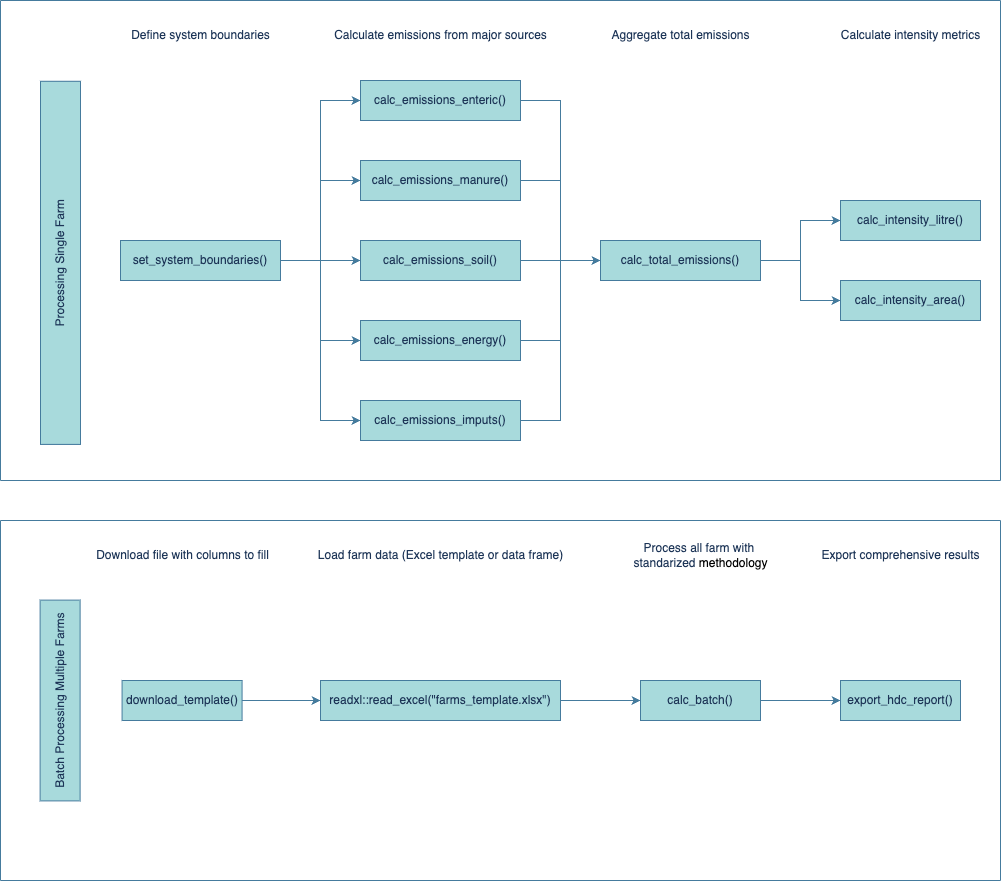

The diagram above was exported from draw.io. Its source (the exported page's mxGraphModel, read from the mxfile embedded in the PNG):
<mxGraphModel dx="3636" dy="1840" grid="1" gridSize="10" guides="1" tooltips="1" connect="1" arrows="1" fold="1" page="1" pageScale="1" pageWidth="850" pageHeight="1100" math="0" shadow="0">
  <root>
    <mxCell id="0" />
    <mxCell id="1" parent="0" />
    <mxCell id="sWPIfERvwx25RwNftEyM-9" style="edgeStyle=orthogonalEdgeStyle;rounded=0;orthogonalLoop=1;jettySize=auto;html=1;entryX=0;entryY=0.5;entryDx=0;entryDy=0;labelBackgroundColor=none;fontColor=default;strokeColor=#457B9D;" edge="1" parent="1" source="sWPIfERvwx25RwNftEyM-1" target="sWPIfERvwx25RwNftEyM-4">
      <mxGeometry relative="1" as="geometry" />
    </mxCell>
    <mxCell id="sWPIfERvwx25RwNftEyM-10" style="edgeStyle=orthogonalEdgeStyle;rounded=0;orthogonalLoop=1;jettySize=auto;html=1;entryX=0;entryY=0.5;entryDx=0;entryDy=0;labelBackgroundColor=none;fontColor=default;strokeColor=#457B9D;" edge="1" parent="1" source="sWPIfERvwx25RwNftEyM-1" target="sWPIfERvwx25RwNftEyM-5">
      <mxGeometry relative="1" as="geometry" />
    </mxCell>
    <mxCell id="sWPIfERvwx25RwNftEyM-11" style="edgeStyle=orthogonalEdgeStyle;rounded=0;orthogonalLoop=1;jettySize=auto;html=1;entryX=0;entryY=0.5;entryDx=0;entryDy=0;labelBackgroundColor=none;fontColor=default;strokeColor=#457B9D;" edge="1" parent="1" source="sWPIfERvwx25RwNftEyM-1" target="sWPIfERvwx25RwNftEyM-6">
      <mxGeometry relative="1" as="geometry" />
    </mxCell>
    <mxCell id="sWPIfERvwx25RwNftEyM-12" style="edgeStyle=orthogonalEdgeStyle;rounded=0;orthogonalLoop=1;jettySize=auto;html=1;entryX=0;entryY=0.5;entryDx=0;entryDy=0;labelBackgroundColor=none;fontColor=default;strokeColor=#457B9D;" edge="1" parent="1" source="sWPIfERvwx25RwNftEyM-1" target="sWPIfERvwx25RwNftEyM-7">
      <mxGeometry relative="1" as="geometry" />
    </mxCell>
    <mxCell id="sWPIfERvwx25RwNftEyM-13" style="edgeStyle=orthogonalEdgeStyle;rounded=0;orthogonalLoop=1;jettySize=auto;html=1;entryX=0;entryY=0.5;entryDx=0;entryDy=0;labelBackgroundColor=none;fontColor=default;strokeColor=#457B9D;" edge="1" parent="1" source="sWPIfERvwx25RwNftEyM-1" target="sWPIfERvwx25RwNftEyM-2">
      <mxGeometry relative="1" as="geometry" />
    </mxCell>
    <mxCell id="sWPIfERvwx25RwNftEyM-1" value="set_system_boundaries()" style="rounded=0;whiteSpace=wrap;html=1;labelBackgroundColor=none;fillColor=#A8DADC;strokeColor=#457B9D;fontColor=#1D3557;" vertex="1" parent="1">
      <mxGeometry x="40" y="240" width="160" height="40" as="geometry" />
    </mxCell>
    <mxCell id="sWPIfERvwx25RwNftEyM-16" style="edgeStyle=orthogonalEdgeStyle;rounded=0;orthogonalLoop=1;jettySize=auto;html=1;entryX=0;entryY=0.5;entryDx=0;entryDy=0;labelBackgroundColor=none;fontColor=default;strokeColor=#457B9D;" edge="1" parent="1" source="sWPIfERvwx25RwNftEyM-2" target="sWPIfERvwx25RwNftEyM-14">
      <mxGeometry relative="1" as="geometry" />
    </mxCell>
    <mxCell id="sWPIfERvwx25RwNftEyM-2" value="calc_emissions_enteric()" style="rounded=0;whiteSpace=wrap;html=1;labelBackgroundColor=none;fillColor=#A8DADC;strokeColor=#457B9D;fontColor=#1D3557;" vertex="1" parent="1">
      <mxGeometry x="280" y="80" width="160" height="40" as="geometry" />
    </mxCell>
    <mxCell id="sWPIfERvwx25RwNftEyM-17" style="edgeStyle=orthogonalEdgeStyle;rounded=0;orthogonalLoop=1;jettySize=auto;html=1;entryX=0;entryY=0.5;entryDx=0;entryDy=0;labelBackgroundColor=none;fontColor=default;strokeColor=#457B9D;" edge="1" parent="1" source="sWPIfERvwx25RwNftEyM-4" target="sWPIfERvwx25RwNftEyM-14">
      <mxGeometry relative="1" as="geometry" />
    </mxCell>
    <mxCell id="sWPIfERvwx25RwNftEyM-4" value="calc_emissions_manure()" style="rounded=0;whiteSpace=wrap;html=1;labelBackgroundColor=none;fillColor=#A8DADC;strokeColor=#457B9D;fontColor=#1D3557;" vertex="1" parent="1">
      <mxGeometry x="280" y="160" width="160" height="40" as="geometry" />
    </mxCell>
    <mxCell id="sWPIfERvwx25RwNftEyM-15" style="edgeStyle=orthogonalEdgeStyle;rounded=0;orthogonalLoop=1;jettySize=auto;html=1;entryX=0;entryY=0.5;entryDx=0;entryDy=0;labelBackgroundColor=none;fontColor=default;strokeColor=#457B9D;" edge="1" parent="1" source="sWPIfERvwx25RwNftEyM-5" target="sWPIfERvwx25RwNftEyM-14">
      <mxGeometry relative="1" as="geometry" />
    </mxCell>
    <mxCell id="sWPIfERvwx25RwNftEyM-5" value="calc_emissions_soil()" style="rounded=0;whiteSpace=wrap;html=1;labelBackgroundColor=none;fillColor=#A8DADC;strokeColor=#457B9D;fontColor=#1D3557;" vertex="1" parent="1">
      <mxGeometry x="280" y="240" width="160" height="40" as="geometry" />
    </mxCell>
    <mxCell id="sWPIfERvwx25RwNftEyM-20" style="edgeStyle=orthogonalEdgeStyle;rounded=0;orthogonalLoop=1;jettySize=auto;html=1;entryX=0;entryY=0.25;entryDx=0;entryDy=0;labelBackgroundColor=none;fontColor=default;strokeColor=#457B9D;" edge="1" parent="1" source="sWPIfERvwx25RwNftEyM-6" target="sWPIfERvwx25RwNftEyM-14">
      <mxGeometry relative="1" as="geometry">
        <Array as="points">
          <mxPoint x="480" y="340" />
          <mxPoint x="480" y="260" />
          <mxPoint x="560" y="260" />
          <mxPoint x="560" y="250" />
        </Array>
      </mxGeometry>
    </mxCell>
    <mxCell id="sWPIfERvwx25RwNftEyM-6" value="calc_emissions_energy()" style="rounded=0;whiteSpace=wrap;html=1;labelBackgroundColor=none;fillColor=#A8DADC;strokeColor=#457B9D;fontColor=#1D3557;" vertex="1" parent="1">
      <mxGeometry x="280" y="320" width="160" height="40" as="geometry" />
    </mxCell>
    <mxCell id="sWPIfERvwx25RwNftEyM-19" style="edgeStyle=orthogonalEdgeStyle;rounded=0;orthogonalLoop=1;jettySize=auto;html=1;entryX=0;entryY=0.5;entryDx=0;entryDy=0;labelBackgroundColor=none;fontColor=default;strokeColor=#457B9D;" edge="1" parent="1" source="sWPIfERvwx25RwNftEyM-7" target="sWPIfERvwx25RwNftEyM-14">
      <mxGeometry relative="1" as="geometry" />
    </mxCell>
    <mxCell id="sWPIfERvwx25RwNftEyM-7" value="calc_emissions_imputs()" style="rounded=0;whiteSpace=wrap;html=1;labelBackgroundColor=none;fillColor=#A8DADC;strokeColor=#457B9D;fontColor=#1D3557;" vertex="1" parent="1">
      <mxGeometry x="280" y="400" width="160" height="40" as="geometry" />
    </mxCell>
    <mxCell id="sWPIfERvwx25RwNftEyM-25" style="edgeStyle=orthogonalEdgeStyle;rounded=0;orthogonalLoop=1;jettySize=auto;html=1;entryX=0;entryY=0.5;entryDx=0;entryDy=0;labelBackgroundColor=none;fontColor=default;strokeColor=#457B9D;" edge="1" parent="1" source="sWPIfERvwx25RwNftEyM-14" target="sWPIfERvwx25RwNftEyM-23">
      <mxGeometry relative="1" as="geometry" />
    </mxCell>
    <mxCell id="sWPIfERvwx25RwNftEyM-26" style="edgeStyle=orthogonalEdgeStyle;rounded=0;orthogonalLoop=1;jettySize=auto;html=1;entryX=0;entryY=0.5;entryDx=0;entryDy=0;labelBackgroundColor=none;fontColor=default;strokeColor=#457B9D;" edge="1" parent="1" source="sWPIfERvwx25RwNftEyM-14" target="sWPIfERvwx25RwNftEyM-24">
      <mxGeometry relative="1" as="geometry" />
    </mxCell>
    <mxCell id="sWPIfERvwx25RwNftEyM-14" value="calc_total_emissions()" style="rounded=0;whiteSpace=wrap;html=1;labelBackgroundColor=none;fillColor=#A8DADC;strokeColor=#457B9D;fontColor=#1D3557;" vertex="1" parent="1">
      <mxGeometry x="520" y="240" width="160" height="40" as="geometry" />
    </mxCell>
    <mxCell id="sWPIfERvwx25RwNftEyM-23" value="calc_intensity_litre()" style="rounded=0;whiteSpace=wrap;html=1;labelBackgroundColor=none;fillColor=#A8DADC;strokeColor=#457B9D;fontColor=#1D3557;" vertex="1" parent="1">
      <mxGeometry x="760" y="200" width="140" height="40" as="geometry" />
    </mxCell>
    <mxCell id="sWPIfERvwx25RwNftEyM-24" value="calc_intensity_area()" style="rounded=0;whiteSpace=wrap;html=1;labelBackgroundColor=none;fillColor=#A8DADC;strokeColor=#457B9D;fontColor=#1D3557;" vertex="1" parent="1">
      <mxGeometry x="760" y="280" width="140" height="40" as="geometry" />
    </mxCell>
    <mxCell id="sWPIfERvwx25RwNftEyM-27" value="Define system boundaries" style="text;html=1;align=center;verticalAlign=middle;resizable=0;points=[];autosize=1;strokeColor=none;fillColor=none;labelBackgroundColor=none;fontColor=#1D3557;" vertex="1" parent="1">
      <mxGeometry x="40" y="20" width="160" height="30" as="geometry" />
    </mxCell>
    <mxCell id="sWPIfERvwx25RwNftEyM-28" value="Calculate emissions from major sources" style="text;html=1;align=center;verticalAlign=middle;resizable=0;points=[];autosize=1;strokeColor=none;fillColor=none;labelBackgroundColor=none;fontColor=#1D3557;" vertex="1" parent="1">
      <mxGeometry x="240" y="20" width="240" height="30" as="geometry" />
    </mxCell>
    <mxCell id="sWPIfERvwx25RwNftEyM-29" value="Aggregate total emissions" style="text;html=1;align=center;verticalAlign=middle;resizable=0;points=[];autosize=1;strokeColor=none;fillColor=none;labelBackgroundColor=none;fontColor=#1D3557;" vertex="1" parent="1">
      <mxGeometry x="520" y="20" width="160" height="30" as="geometry" />
    </mxCell>
    <mxCell id="sWPIfERvwx25RwNftEyM-30" value="Calculate intensity metrics" style="text;html=1;align=center;verticalAlign=middle;resizable=0;points=[];autosize=1;strokeColor=none;fillColor=none;labelBackgroundColor=none;fontColor=#1D3557;" vertex="1" parent="1">
      <mxGeometry x="750" y="20" width="160" height="30" as="geometry" />
    </mxCell>
    <mxCell id="sWPIfERvwx25RwNftEyM-32" value="" style="endArrow=none;html=1;rounded=0;labelBackgroundColor=none;fontColor=default;strokeColor=#457B9D;" edge="1" parent="1">
      <mxGeometry width="50" height="50" relative="1" as="geometry">
        <mxPoint x="-80" y="480" as="sourcePoint" />
        <mxPoint x="-80" as="targetPoint" />
      </mxGeometry>
    </mxCell>
    <mxCell id="sWPIfERvwx25RwNftEyM-33" value="" style="endArrow=none;html=1;rounded=0;labelBackgroundColor=none;fontColor=default;strokeColor=#457B9D;" edge="1" parent="1">
      <mxGeometry width="50" height="50" relative="1" as="geometry">
        <mxPoint x="-80" as="sourcePoint" />
        <mxPoint x="920" as="targetPoint" />
      </mxGeometry>
    </mxCell>
    <mxCell id="sWPIfERvwx25RwNftEyM-34" value="" style="endArrow=none;html=1;rounded=0;labelBackgroundColor=none;fontColor=default;strokeColor=#457B9D;" edge="1" parent="1">
      <mxGeometry width="50" height="50" relative="1" as="geometry">
        <mxPoint x="-80" y="480" as="sourcePoint" />
        <mxPoint x="920" y="480" as="targetPoint" />
      </mxGeometry>
    </mxCell>
    <mxCell id="sWPIfERvwx25RwNftEyM-35" value="" style="endArrow=none;html=1;rounded=0;labelBackgroundColor=none;fontColor=default;strokeColor=#457B9D;" edge="1" parent="1">
      <mxGeometry width="50" height="50" relative="1" as="geometry">
        <mxPoint x="920" y="480" as="sourcePoint" />
        <mxPoint x="920" as="targetPoint" />
      </mxGeometry>
    </mxCell>
    <mxCell id="sWPIfERvwx25RwNftEyM-37" value="Processing Single Farm" style="rounded=0;whiteSpace=wrap;html=1;rotation=-90;labelBackgroundColor=none;fillColor=#A8DADC;strokeColor=#457B9D;fontColor=#1D3557;" vertex="1" parent="1">
      <mxGeometry x="-201.56" y="242.34" width="363.13" height="40" as="geometry" />
    </mxCell>
    <mxCell id="sWPIfERvwx25RwNftEyM-38" value="Batch Processing Multiple Farms" style="rounded=0;whiteSpace=wrap;html=1;rotation=-90;labelBackgroundColor=none;fillColor=#A8DADC;strokeColor=#457B9D;fontColor=#1D3557;" vertex="1" parent="1">
      <mxGeometry x="-120.79" y="680" width="200.79" height="40" as="geometry" />
    </mxCell>
    <mxCell id="sWPIfERvwx25RwNftEyM-39" value="" style="endArrow=none;html=1;rounded=0;labelBackgroundColor=none;fontColor=default;strokeColor=#457B9D;" edge="1" parent="1">
      <mxGeometry width="50" height="50" relative="1" as="geometry">
        <mxPoint x="-80" y="520" as="sourcePoint" />
        <mxPoint x="920" y="520" as="targetPoint" />
      </mxGeometry>
    </mxCell>
    <mxCell id="sWPIfERvwx25RwNftEyM-45" style="edgeStyle=orthogonalEdgeStyle;rounded=0;orthogonalLoop=1;jettySize=auto;html=1;labelBackgroundColor=none;fontColor=default;strokeColor=#457B9D;" edge="1" parent="1" source="sWPIfERvwx25RwNftEyM-41" target="sWPIfERvwx25RwNftEyM-42">
      <mxGeometry relative="1" as="geometry" />
    </mxCell>
    <mxCell id="sWPIfERvwx25RwNftEyM-41" value="download_template()" style="rounded=0;whiteSpace=wrap;html=1;labelBackgroundColor=none;fillColor=#A8DADC;strokeColor=#457B9D;fontColor=#1D3557;" vertex="1" parent="1">
      <mxGeometry x="41.57" y="680" width="120" height="40" as="geometry" />
    </mxCell>
    <mxCell id="sWPIfERvwx25RwNftEyM-46" style="edgeStyle=orthogonalEdgeStyle;rounded=0;orthogonalLoop=1;jettySize=auto;html=1;entryX=0;entryY=0.5;entryDx=0;entryDy=0;labelBackgroundColor=none;fontColor=default;strokeColor=#457B9D;" edge="1" parent="1" source="sWPIfERvwx25RwNftEyM-42" target="sWPIfERvwx25RwNftEyM-43">
      <mxGeometry relative="1" as="geometry" />
    </mxCell>
    <mxCell id="sWPIfERvwx25RwNftEyM-42" value="readxl::read_excel(&quot;farms_template.xlsx&quot;)" style="rounded=0;whiteSpace=wrap;html=1;labelBackgroundColor=none;fillColor=#A8DADC;strokeColor=#457B9D;fontColor=#1D3557;" vertex="1" parent="1">
      <mxGeometry x="240" y="680" width="240" height="40" as="geometry" />
    </mxCell>
    <mxCell id="sWPIfERvwx25RwNftEyM-54" value="" style="edgeStyle=orthogonalEdgeStyle;rounded=0;orthogonalLoop=1;jettySize=auto;html=1;labelBackgroundColor=none;fontColor=default;strokeColor=#457B9D;" edge="1" parent="1" source="sWPIfERvwx25RwNftEyM-43" target="sWPIfERvwx25RwNftEyM-44">
      <mxGeometry relative="1" as="geometry" />
    </mxCell>
    <mxCell id="sWPIfERvwx25RwNftEyM-43" value="calc_batch()" style="rounded=0;whiteSpace=wrap;html=1;labelBackgroundColor=none;fillColor=#A8DADC;strokeColor=#457B9D;fontColor=#1D3557;" vertex="1" parent="1">
      <mxGeometry x="560" y="680" width="120" height="40" as="geometry" />
    </mxCell>
    <mxCell id="sWPIfERvwx25RwNftEyM-44" value="export_hdc_report()" style="rounded=0;whiteSpace=wrap;html=1;labelBackgroundColor=none;fillColor=#A8DADC;strokeColor=#457B9D;fontColor=#1D3557;" vertex="1" parent="1">
      <mxGeometry x="760" y="680" width="120" height="40" as="geometry" />
    </mxCell>
    <mxCell id="sWPIfERvwx25RwNftEyM-47" value="" style="endArrow=none;html=1;rounded=0;labelBackgroundColor=none;fontColor=default;strokeColor=#457B9D;" edge="1" parent="1">
      <mxGeometry width="50" height="50" relative="1" as="geometry">
        <mxPoint x="920" y="880" as="sourcePoint" />
        <mxPoint x="920" y="520" as="targetPoint" />
      </mxGeometry>
    </mxCell>
    <mxCell id="sWPIfERvwx25RwNftEyM-49" value="" style="endArrow=none;html=1;rounded=0;labelBackgroundColor=none;fontColor=default;strokeColor=#457B9D;" edge="1" parent="1">
      <mxGeometry width="50" height="50" relative="1" as="geometry">
        <mxPoint x="-80" y="880" as="sourcePoint" />
        <mxPoint x="-80" y="520" as="targetPoint" />
      </mxGeometry>
    </mxCell>
    <mxCell id="sWPIfERvwx25RwNftEyM-50" value="Download file with columns to fill" style="text;html=1;align=center;verticalAlign=middle;resizable=0;points=[];autosize=1;strokeColor=none;fillColor=none;labelBackgroundColor=none;fontColor=#1D3557;" vertex="1" parent="1">
      <mxGeometry x="1.5700000000000003" y="540" width="200" height="30" as="geometry" />
    </mxCell>
    <mxCell id="sWPIfERvwx25RwNftEyM-51" value="Load farm data (Excel template or data frame)" style="text;html=1;align=center;verticalAlign=middle;resizable=0;points=[];autosize=1;strokeColor=none;fillColor=none;labelBackgroundColor=none;fontColor=#1D3557;" vertex="1" parent="1">
      <mxGeometry x="225" y="540" width="270" height="30" as="geometry" />
    </mxCell>
    <mxCell id="sWPIfERvwx25RwNftEyM-52" value="Process all farm with&amp;nbsp;&lt;div&gt;standarized&amp;nbsp;&lt;span style=&quot;background-color: transparent; color: light-dark(rgb(0, 0, 0), rgb(255, 255, 255));&quot;&gt;methodology&lt;/span&gt;&lt;/div&gt;" style="text;html=1;align=center;verticalAlign=middle;resizable=0;points=[];autosize=1;strokeColor=none;fillColor=none;labelBackgroundColor=none;fontColor=#1D3557;" vertex="1" parent="1">
      <mxGeometry x="540" y="535" width="160" height="40" as="geometry" />
    </mxCell>
    <mxCell id="sWPIfERvwx25RwNftEyM-56" value="Export comprehensive results" style="text;html=1;align=center;verticalAlign=middle;resizable=0;points=[];autosize=1;strokeColor=none;fillColor=none;labelBackgroundColor=none;fontColor=#1D3557;" vertex="1" parent="1">
      <mxGeometry x="730" y="540" width="180" height="30" as="geometry" />
    </mxCell>
    <mxCell id="sWPIfERvwx25RwNftEyM-58" value="" style="endArrow=none;html=1;rounded=0;labelBackgroundColor=none;fontColor=default;strokeColor=#457B9D;" edge="1" parent="1">
      <mxGeometry width="50" height="50" relative="1" as="geometry">
        <mxPoint x="-80" y="880" as="sourcePoint" />
        <mxPoint x="920" y="880" as="targetPoint" />
      </mxGeometry>
    </mxCell>
  </root>
</mxGraphModel>